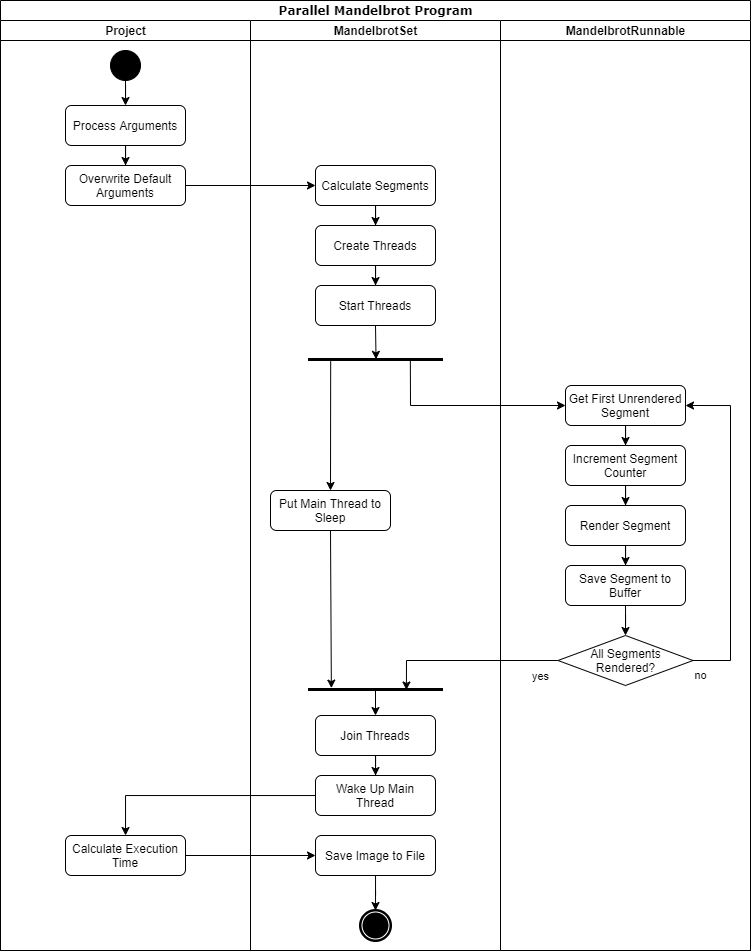

The diagram above was exported from draw.io. Its source (the exported page's mxGraphModel, read from the mxfile embedded in the PNG):
<mxGraphModel dx="716" dy="344" grid="1" gridSize="10" guides="1" tooltips="1" connect="1" arrows="1" fold="1" page="1" pageScale="1" pageWidth="850" pageHeight="1100" background="#ffffff" math="0" shadow="0">
  <root>
    <mxCell id="0" />
    <mxCell id="1" parent="0" />
    <mxCell id="1c1d494c118603dd-1" value="Parallel Mandelbrot Program" style="swimlane;html=1;childLayout=stackLayout;startSize=20;rounded=0;shadow=0;comic=0;labelBackgroundColor=none;strokeWidth=1;fontFamily=Verdana;fontSize=12;align=center;" parent="1" vertex="1">
      <mxGeometry x="60" width="750" height="950" as="geometry" />
    </mxCell>
    <mxCell id="1c1d494c118603dd-2" value="Project" style="swimlane;html=1;startSize=20;" parent="1c1d494c118603dd-1" vertex="1">
      <mxGeometry y="20" width="250" height="930" as="geometry" />
    </mxCell>
    <mxCell id="emxnhKFve92h3TDxLMEf-6" style="edgeStyle=orthogonalEdgeStyle;rounded=0;orthogonalLoop=1;jettySize=auto;html=1;entryX=0.5;entryY=0;entryDx=0;entryDy=0;" edge="1" parent="1c1d494c118603dd-2" source="60571a20871a0731-4" target="emxnhKFve92h3TDxLMEf-5">
      <mxGeometry relative="1" as="geometry" />
    </mxCell>
    <mxCell id="60571a20871a0731-4" value="" style="ellipse;whiteSpace=wrap;html=1;rounded=0;shadow=0;comic=0;labelBackgroundColor=none;strokeWidth=1;fillColor=#000000;fontFamily=Verdana;fontSize=12;align=center;" parent="1c1d494c118603dd-2" vertex="1">
      <mxGeometry x="110" y="30" width="30" height="30" as="geometry" />
    </mxCell>
    <mxCell id="emxnhKFve92h3TDxLMEf-8" value="" style="edgeStyle=orthogonalEdgeStyle;rounded=0;orthogonalLoop=1;jettySize=auto;html=1;" edge="1" parent="1c1d494c118603dd-2" source="emxnhKFve92h3TDxLMEf-5" target="emxnhKFve92h3TDxLMEf-7">
      <mxGeometry relative="1" as="geometry" />
    </mxCell>
    <mxCell id="emxnhKFve92h3TDxLMEf-5" value="Process Arguments" style="rounded=1;whiteSpace=wrap;html=1;" vertex="1" parent="1c1d494c118603dd-2">
      <mxGeometry x="65" y="85" width="120" height="40" as="geometry" />
    </mxCell>
    <mxCell id="emxnhKFve92h3TDxLMEf-7" value="Overwrite Default Arguments" style="rounded=1;whiteSpace=wrap;html=1;" vertex="1" parent="1c1d494c118603dd-2">
      <mxGeometry x="65" y="145" width="120" height="40" as="geometry" />
    </mxCell>
    <mxCell id="emxnhKFve92h3TDxLMEf-43" value="Calculate Execution Time" style="rounded=1;whiteSpace=wrap;html=1;" vertex="1" parent="1c1d494c118603dd-2">
      <mxGeometry x="65" y="815" width="120" height="40" as="geometry" />
    </mxCell>
    <mxCell id="emxnhKFve92h3TDxLMEf-10" value="" style="edgeStyle=orthogonalEdgeStyle;rounded=0;orthogonalLoop=1;jettySize=auto;html=1;" edge="1" parent="1c1d494c118603dd-1" source="emxnhKFve92h3TDxLMEf-7" target="emxnhKFve92h3TDxLMEf-9">
      <mxGeometry relative="1" as="geometry" />
    </mxCell>
    <mxCell id="emxnhKFve92h3TDxLMEf-23" value="" style="endArrow=classic;html=1;entryX=0;entryY=0.5;entryDx=0;entryDy=0;exitX=0.758;exitY=0.532;exitDx=0;exitDy=0;exitPerimeter=0;rounded=0;" edge="1" parent="1c1d494c118603dd-1" source="emxnhKFve92h3TDxLMEf-19" target="emxnhKFve92h3TDxLMEf-17">
      <mxGeometry width="50" height="50" relative="1" as="geometry">
        <mxPoint x="410" y="423" as="sourcePoint" />
        <mxPoint x="470" y="485" as="targetPoint" />
        <Array as="points">
          <mxPoint x="410" y="405" />
        </Array>
      </mxGeometry>
    </mxCell>
    <mxCell id="emxnhKFve92h3TDxLMEf-38" value="yes" style="endArrow=classic;html=1;entryX=0.729;entryY=0.565;entryDx=0;entryDy=0;entryPerimeter=0;exitX=0;exitY=0.5;exitDx=0;exitDy=0;rounded=0;verticalAlign=bottom;" edge="1" parent="1c1d494c118603dd-1" source="emxnhKFve92h3TDxLMEf-30" target="emxnhKFve92h3TDxLMEf-35">
      <mxGeometry x="0.9458" y="134" width="50" height="50" relative="1" as="geometry">
        <mxPoint x="405" y="725" as="sourcePoint" />
        <mxPoint x="442.5" y="838.76" as="targetPoint" />
        <Array as="points">
          <mxPoint x="406" y="660" />
        </Array>
        <mxPoint as="offset" />
      </mxGeometry>
    </mxCell>
    <mxCell id="1c1d494c118603dd-3" value="MandelbrotSet" style="swimlane;html=1;startSize=20;" parent="1c1d494c118603dd-1" vertex="1">
      <mxGeometry x="250" y="20" width="250" height="930" as="geometry" />
    </mxCell>
    <mxCell id="emxnhKFve92h3TDxLMEf-12" value="" style="edgeStyle=orthogonalEdgeStyle;rounded=0;orthogonalLoop=1;jettySize=auto;html=1;" edge="1" parent="1c1d494c118603dd-3" source="emxnhKFve92h3TDxLMEf-9" target="emxnhKFve92h3TDxLMEf-11">
      <mxGeometry relative="1" as="geometry" />
    </mxCell>
    <mxCell id="emxnhKFve92h3TDxLMEf-14" value="" style="edgeStyle=orthogonalEdgeStyle;rounded=0;orthogonalLoop=1;jettySize=auto;html=1;" edge="1" parent="1c1d494c118603dd-3" source="emxnhKFve92h3TDxLMEf-11" target="emxnhKFve92h3TDxLMEf-13">
      <mxGeometry relative="1" as="geometry" />
    </mxCell>
    <mxCell id="emxnhKFve92h3TDxLMEf-21" value="" style="endArrow=classic;html=1;exitX=0.5;exitY=1;exitDx=0;exitDy=0;entryX=0.504;entryY=0.483;entryDx=0;entryDy=0;entryPerimeter=0;" edge="1" parent="1c1d494c118603dd-3" source="emxnhKFve92h3TDxLMEf-13" target="emxnhKFve92h3TDxLMEf-19">
      <mxGeometry width="50" height="50" relative="1" as="geometry">
        <mxPoint x="110" y="385" as="sourcePoint" />
        <mxPoint x="160" y="335" as="targetPoint" />
      </mxGeometry>
    </mxCell>
    <mxCell id="emxnhKFve92h3TDxLMEf-22" value="" style="endArrow=classic;html=1;exitX=0.168;exitY=0.724;exitDx=0;exitDy=0;exitPerimeter=0;entryX=0.5;entryY=0;entryDx=0;entryDy=0;" edge="1" parent="1c1d494c118603dd-3" source="emxnhKFve92h3TDxLMEf-19" target="emxnhKFve92h3TDxLMEf-15">
      <mxGeometry width="50" height="50" relative="1" as="geometry">
        <mxPoint x="100" y="385" as="sourcePoint" />
        <mxPoint x="150" y="335" as="targetPoint" />
      </mxGeometry>
    </mxCell>
    <mxCell id="emxnhKFve92h3TDxLMEf-36" value="" style="endArrow=classic;html=1;exitX=0.5;exitY=1;exitDx=0;exitDy=0;entryX=0.173;entryY=0.326;entryDx=0;entryDy=0;entryPerimeter=0;" edge="1" parent="1c1d494c118603dd-3" source="emxnhKFve92h3TDxLMEf-15" target="emxnhKFve92h3TDxLMEf-35">
      <mxGeometry width="50" height="50" relative="1" as="geometry">
        <mxPoint x="135" y="365.0000000000001" as="sourcePoint" />
        <mxPoint x="79" y="755" as="targetPoint" />
      </mxGeometry>
    </mxCell>
    <mxCell id="emxnhKFve92h3TDxLMEf-40" value="" style="endArrow=classic;html=1;exitX=0.5;exitY=0.596;exitDx=0;exitDy=0;exitPerimeter=0;entryX=0.5;entryY=0;entryDx=0;entryDy=0;" edge="1" parent="1c1d494c118603dd-3" target="emxnhKFve92h3TDxLMEf-39" source="emxnhKFve92h3TDxLMEf-35">
      <mxGeometry width="50" height="50" relative="1" as="geometry">
        <mxPoint x="110.18000000000006" y="685.002" as="sourcePoint" />
        <mxPoint x="-130" y="599.21" as="targetPoint" />
      </mxGeometry>
    </mxCell>
    <mxCell id="emxnhKFve92h3TDxLMEf-42" value="" style="edgeStyle=orthogonalEdgeStyle;rounded=0;orthogonalLoop=1;jettySize=auto;html=1;" edge="1" parent="1c1d494c118603dd-3" source="emxnhKFve92h3TDxLMEf-39" target="emxnhKFve92h3TDxLMEf-41">
      <mxGeometry relative="1" as="geometry" />
    </mxCell>
    <mxCell id="emxnhKFve92h3TDxLMEf-50" value="" style="edgeStyle=orthogonalEdgeStyle;rounded=0;orthogonalLoop=1;jettySize=auto;html=1;" edge="1" parent="1c1d494c118603dd-3" source="emxnhKFve92h3TDxLMEf-48" target="60571a20871a0731-5">
      <mxGeometry relative="1" as="geometry" />
    </mxCell>
    <mxCell id="emxnhKFve92h3TDxLMEf-15" value="Put Main Thread to Sleep" style="rounded=1;whiteSpace=wrap;html=1;" vertex="1" parent="1c1d494c118603dd-3">
      <mxGeometry x="20" y="470" width="120" height="40" as="geometry" />
    </mxCell>
    <mxCell id="60571a20871a0731-5" value="" style="shape=mxgraph.bpmn.shape;html=1;verticalLabelPosition=bottom;labelBackgroundColor=#ffffff;verticalAlign=top;perimeter=ellipsePerimeter;outline=end;symbol=terminate;rounded=0;shadow=0;comic=0;strokeWidth=1;fontFamily=Verdana;fontSize=12;align=center;" parent="1c1d494c118603dd-3" vertex="1">
      <mxGeometry x="110" y="890" width="30" height="30" as="geometry" />
    </mxCell>
    <mxCell id="emxnhKFve92h3TDxLMEf-41" value="Wake Up Main Thread" style="rounded=1;whiteSpace=wrap;html=1;" vertex="1" parent="1c1d494c118603dd-3">
      <mxGeometry x="65" y="755" width="120" height="40" as="geometry" />
    </mxCell>
    <mxCell id="emxnhKFve92h3TDxLMEf-39" value="Join Threads" style="rounded=1;whiteSpace=wrap;html=1;" vertex="1" parent="1c1d494c118603dd-3">
      <mxGeometry x="65" y="695" width="120" height="40" as="geometry" />
    </mxCell>
    <mxCell id="emxnhKFve92h3TDxLMEf-35" value="" style="line;strokeWidth=3;fillColor=none;align=left;verticalAlign=middle;spacingTop=-1;spacingLeft=3;spacingRight=3;rotatable=0;labelPosition=right;points=[];portConstraint=eastwest;" vertex="1" parent="1c1d494c118603dd-3">
      <mxGeometry x="57.5" y="665" width="135" height="8" as="geometry" />
    </mxCell>
    <mxCell id="emxnhKFve92h3TDxLMEf-19" value="" style="line;strokeWidth=3;fillColor=none;align=left;verticalAlign=middle;spacingTop=-1;spacingLeft=3;spacingRight=3;rotatable=0;labelPosition=right;points=[];portConstraint=eastwest;" vertex="1" parent="1c1d494c118603dd-3">
      <mxGeometry x="57.5" y="335" width="135" height="8" as="geometry" />
    </mxCell>
    <mxCell id="emxnhKFve92h3TDxLMEf-13" value="Start Threads" style="rounded=1;whiteSpace=wrap;html=1;" vertex="1" parent="1c1d494c118603dd-3">
      <mxGeometry x="65" y="265" width="120" height="40" as="geometry" />
    </mxCell>
    <mxCell id="emxnhKFve92h3TDxLMEf-9" value="Calculate Segments" style="rounded=1;whiteSpace=wrap;html=1;" vertex="1" parent="1c1d494c118603dd-3">
      <mxGeometry x="65" y="145" width="120" height="40" as="geometry" />
    </mxCell>
    <mxCell id="emxnhKFve92h3TDxLMEf-11" value="Create Threads" style="rounded=1;whiteSpace=wrap;html=1;" vertex="1" parent="1c1d494c118603dd-3">
      <mxGeometry x="65" y="205" width="120" height="40" as="geometry" />
    </mxCell>
    <mxCell id="emxnhKFve92h3TDxLMEf-48" value="Save Image to File" style="rounded=1;whiteSpace=wrap;html=1;" vertex="1" parent="1c1d494c118603dd-3">
      <mxGeometry x="65" y="815" width="120" height="40" as="geometry" />
    </mxCell>
    <mxCell id="1c1d494c118603dd-4" value="MandelbrotRunnable" style="swimlane;html=1;startSize=20;" parent="1c1d494c118603dd-1" vertex="1">
      <mxGeometry x="500" y="20" width="250" height="930" as="geometry" />
    </mxCell>
    <mxCell id="emxnhKFve92h3TDxLMEf-25" value="" style="edgeStyle=orthogonalEdgeStyle;rounded=0;orthogonalLoop=1;jettySize=auto;html=1;" edge="1" parent="1c1d494c118603dd-4" source="emxnhKFve92h3TDxLMEf-17" target="emxnhKFve92h3TDxLMEf-24">
      <mxGeometry relative="1" as="geometry" />
    </mxCell>
    <mxCell id="emxnhKFve92h3TDxLMEf-29" value="" style="edgeStyle=orthogonalEdgeStyle;rounded=0;orthogonalLoop=1;jettySize=auto;html=1;" edge="1" parent="1c1d494c118603dd-4" source="emxnhKFve92h3TDxLMEf-26" target="emxnhKFve92h3TDxLMEf-28">
      <mxGeometry relative="1" as="geometry" />
    </mxCell>
    <mxCell id="emxnhKFve92h3TDxLMEf-32" style="edgeStyle=orthogonalEdgeStyle;rounded=0;orthogonalLoop=1;jettySize=auto;html=1;entryX=0.5;entryY=0;entryDx=0;entryDy=0;" edge="1" parent="1c1d494c118603dd-4" source="emxnhKFve92h3TDxLMEf-28" target="emxnhKFve92h3TDxLMEf-30">
      <mxGeometry relative="1" as="geometry" />
    </mxCell>
    <mxCell id="emxnhKFve92h3TDxLMEf-30" value="All Segments Rendered?" style="rhombus;whiteSpace=wrap;html=1;strokeWidth=1;" vertex="1" parent="1c1d494c118603dd-4">
      <mxGeometry x="57.5" y="615" width="135" height="50" as="geometry" />
    </mxCell>
    <mxCell id="emxnhKFve92h3TDxLMEf-26" value="Render Segment" style="rounded=1;whiteSpace=wrap;html=1;" vertex="1" parent="1c1d494c118603dd-4">
      <mxGeometry x="65" y="485" width="120" height="40" as="geometry" />
    </mxCell>
    <mxCell id="emxnhKFve92h3TDxLMEf-24" value="Increment Segment Counter" style="rounded=1;whiteSpace=wrap;html=1;" vertex="1" parent="1c1d494c118603dd-4">
      <mxGeometry x="65" y="425" width="120" height="40" as="geometry" />
    </mxCell>
    <mxCell id="emxnhKFve92h3TDxLMEf-17" value="Get First Unrendered Segment" style="rounded=1;whiteSpace=wrap;html=1;" vertex="1" parent="1c1d494c118603dd-4">
      <mxGeometry x="65" y="365" width="120" height="40" as="geometry" />
    </mxCell>
    <mxCell id="emxnhKFve92h3TDxLMEf-27" value="" style="edgeStyle=orthogonalEdgeStyle;rounded=0;orthogonalLoop=1;jettySize=auto;html=1;" edge="1" parent="1c1d494c118603dd-4" source="emxnhKFve92h3TDxLMEf-24" target="emxnhKFve92h3TDxLMEf-26">
      <mxGeometry relative="1" as="geometry" />
    </mxCell>
    <mxCell id="emxnhKFve92h3TDxLMEf-31" value="no" style="edgeStyle=orthogonalEdgeStyle;rounded=0;orthogonalLoop=1;jettySize=auto;html=1;entryX=1;entryY=0.5;entryDx=0;entryDy=0;exitX=1;exitY=0.5;exitDx=0;exitDy=0;" edge="1" parent="1c1d494c118603dd-4" source="emxnhKFve92h3TDxLMEf-30" target="emxnhKFve92h3TDxLMEf-17">
      <mxGeometry x="-0.9592" y="-15" relative="1" as="geometry">
        <mxPoint x="220" y="425" as="targetPoint" />
        <Array as="points">
          <mxPoint x="230" y="640" />
          <mxPoint x="230" y="385" />
        </Array>
        <mxPoint x="1" as="offset" />
      </mxGeometry>
    </mxCell>
    <mxCell id="emxnhKFve92h3TDxLMEf-28" value="Save Segment to Buffer" style="rounded=1;whiteSpace=wrap;html=1;" vertex="1" parent="1c1d494c118603dd-4">
      <mxGeometry x="65" y="545" width="120" height="40" as="geometry" />
    </mxCell>
    <mxCell id="emxnhKFve92h3TDxLMEf-44" value="" style="edgeStyle=orthogonalEdgeStyle;rounded=0;orthogonalLoop=1;jettySize=auto;html=1;" edge="1" parent="1c1d494c118603dd-1" source="emxnhKFve92h3TDxLMEf-41" target="emxnhKFve92h3TDxLMEf-43">
      <mxGeometry relative="1" as="geometry" />
    </mxCell>
    <mxCell id="emxnhKFve92h3TDxLMEf-49" value="" style="edgeStyle=orthogonalEdgeStyle;rounded=0;orthogonalLoop=1;jettySize=auto;html=1;" edge="1" parent="1c1d494c118603dd-1" source="emxnhKFve92h3TDxLMEf-43" target="emxnhKFve92h3TDxLMEf-48">
      <mxGeometry relative="1" as="geometry" />
    </mxCell>
  </root>
</mxGraphModel>